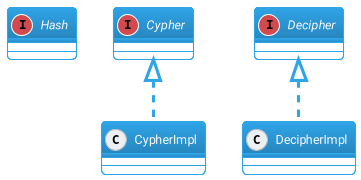

The diagram above was rendered by PlantUML. Its source (embedded in the PNG):
@startuml cripto
!include themes/puml-theme-cerulean-outline.puml
skinparam backgroundColor #FFFFFF
interface Hash
interface Cypher
interface Decipher
class CypherImpl
class DecipherImpl
Cypher <|.. CypherImpl
Decipher <|.. DecipherImpl
@enduml